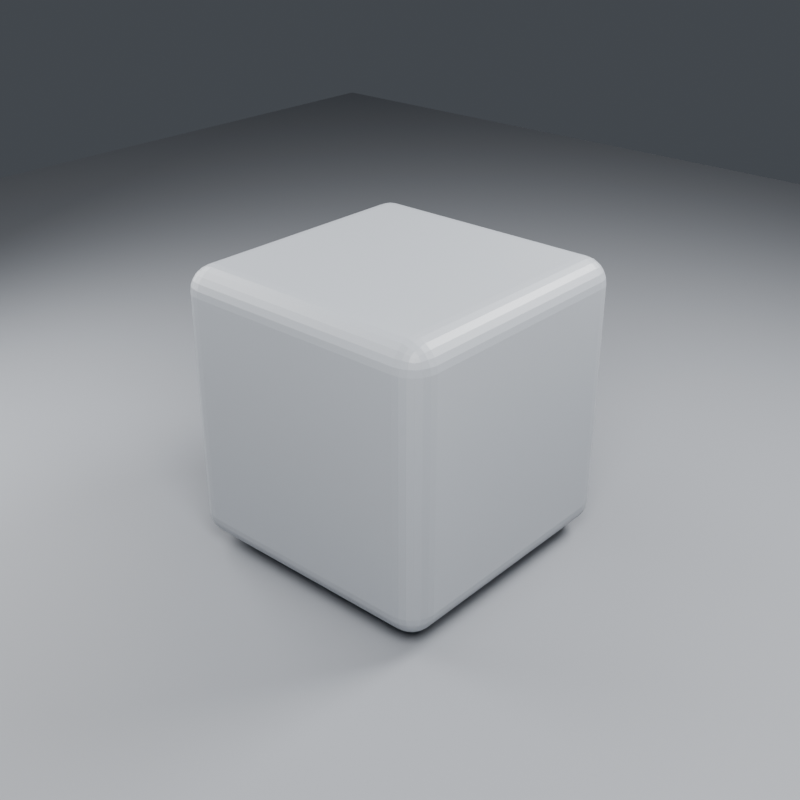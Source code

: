 # Source: preflight.blend  (saved by Blender 5.2.44; exported with 4.5.12 LTS)
import bpy
from mathutils import Matrix  # noqa: F401  (used for matrix-valued properties, if any)

bpy.ops.wm.read_factory_settings(use_empty=True)
scene = bpy.context.scene
scene.name = 'Scene'

# ---- collections
col_collection = bpy.data.collections.new('Collection'); scene.collection.children.link(col_collection)

# ---- materials (node trees are filled in below, after node groups)
mat_preflight_neutral_gray = bpy.data.materials.new('Preflight Neutral Gray')
mat_preflight_neutral_gray.diffuse_color = (0.34, 0.36, 0.39, 1.0)
mat_preflight_ground_gray = bpy.data.materials.new('Preflight Ground Gray')
mat_preflight_ground_gray.diffuse_color = (0.22, 0.23, 0.25, 1.0)

# ---- material node trees
mat_preflight_neutral_gray.use_nodes = True; mat_preflight_neutral_gray.node_tree.nodes.clear()
_N = mat_preflight_neutral_gray.node_tree.nodes; _L = mat_preflight_neutral_gray.node_tree.links
n0 = _N.new('ShaderNodeBsdfPrincipled'); n0.name = 'Principled BSDF'; n0.location = (0, 0)
n0.inputs[0].default_value = (0.34, 0.36, 0.39, 1.0)
n0.inputs[2].default_value = 0.42
n0.inputs[10].default_value = 0.005
n1 = _N.new('ShaderNodeOutputMaterial'); n1.name = 'Material Output'; n1.location = (0, 0)
_L.new(n0.outputs[0], n1.inputs[0])
n1.is_active_output = True
mat_preflight_ground_gray.use_nodes = True; mat_preflight_ground_gray.node_tree.nodes.clear()
_N = mat_preflight_ground_gray.node_tree.nodes; _L = mat_preflight_ground_gray.node_tree.links
n0 = _N.new('ShaderNodeBsdfPrincipled'); n0.name = 'Principled BSDF'; n0.location = (0, 0)
n0.inputs[0].default_value = (0.22, 0.23, 0.25, 1.0)
n0.inputs[2].default_value = 0.58
n0.inputs[10].default_value = 0.005
n1 = _N.new('ShaderNodeOutputMaterial'); n1.name = 'Material Output'; n1.location = (0, 0)
_L.new(n0.outputs[0], n1.inputs[0])
n1.is_active_output = True

# ---- world
world_world = bpy.data.worlds.new('World'); scene.world = world_world
world_world.use_nodes = True; world_world.node_tree.nodes.clear()
_N = world_world.node_tree.nodes; _L = world_world.node_tree.links
n0 = _N.new('ShaderNodeBackground'); n0.name = 'Background'; n0.location = (0, 0)
n0.inputs[0].default_value = (0.18, 0.2, 0.23, 1.0)
n0.inputs[1].default_value = 0.35
n1 = _N.new('ShaderNodeOutputWorld'); n1.name = 'World Output'; n1.location = (0, 0)
_L.new(n0.outputs[0], n1.inputs[0])
n1.is_active_output = True
world_world.color = (0.05088, 0.05088, 0.05088)
world_world.sun_shadow_jitter_overblur = 0.0

# ---- cameras
cam_preflight_camera = bpy.data.cameras.new('Preflight Camera')
cam_preflight_camera.lens = 52.0

# ---- lights
light_key_light = bpy.data.lights.new('Key Light', 'AREA')
light_key_light.energy = 900.0
light_key_light.shape = 'DISK'
light_key_light.size = 4.0
light_fill_light = bpy.data.lights.new('Fill Light', 'AREA')
light_fill_light.energy = 500.0
light_fill_light.shape = 'DISK'
light_fill_light.size = 5.0
light_rim_light = bpy.data.lights.new('Rim Light', 'AREA')
light_rim_light.energy = 750.0
light_rim_light.shape = 'DISK'
light_rim_light.size = 3.0

# ---- meshes
me_x = bpy.data.meshes.new('立方体')
me_x.from_pydata([(-1.0, -1.0, -1.0), (-1.0, -1.0, 1.0), (-1.0, 1.0, -1.0), (-1.0, 1.0, 1.0), (1.0, -1.0, -1.0), (1.0, -1.0, 1.0), (1.0, 1.0, -1.0), (1.0, 1.0, 1.0)], [], [(0, 1, 3, 2), (2, 3, 7, 6), (6, 7, 5, 4), (4, 5, 1, 0), (2, 6, 4, 0), (7, 3, 1, 5)])
_uv = me_x.uv_layers.new(name='UV贴图')
_uv.uv.foreach_set('vector', [0.375, 0.0, 0.625, 0.0, 0.625, 0.25, 0.375, 0.25, 0.375, 0.25, 0.625, 0.25, 0.625, 0.5, 0.375, 0.5, 0.375, 0.5, 0.625, 0.5, 0.625, 0.75, 0.375, 0.75, 0.375, 0.75, 0.625, 0.75, 0.625, 1.0, 0.375, 1.0, 0.125, 0.5, 0.375, 0.5, 0.375, 0.75, 0.125, 0.75, 0.625, 0.5, 0.875, 0.5, 0.875, 0.75, 0.625, 0.75])
me_x.materials.append(mat_preflight_neutral_gray)
me_x.update()
me_x_1 = bpy.data.meshes.new('平面')
me_x_1.from_pydata([(-10.0, -10.0, 0.0), (10.0, -10.0, 0.0), (-10.0, 10.0, 0.0), (10.0, 10.0, 0.0)], [], [(0, 1, 3, 2)])
_uv = me_x_1.uv_layers.new(name='UV贴图')
_uv.uv.foreach_set('vector', [0.0, 0.0, 1.0, 0.0, 1.0, 1.0, 0.0, 1.0])
me_x_1.materials.append(mat_preflight_ground_gray)
me_x_1.update()

# ---- objects
ob_preflight_camera = bpy.data.objects.new('Preflight Camera', cam_preflight_camera)
ob_key_light = bpy.data.objects.new('Key Light', light_key_light)
ob_fill_light = bpy.data.objects.new('Fill Light', light_fill_light)
ob_rim_light = bpy.data.objects.new('Rim Light', light_rim_light)
ob_preflight_beveled_cube = bpy.data.objects.new('Preflight Beveled Cube', me_x)
ob_preflight_ground = bpy.data.objects.new('Preflight Ground', me_x_1)

# ---- transforms, parenting, visibility, modifiers, constraints
ob_preflight_camera.location = (4.6, -5.2, 3.6)
ob_preflight_camera.rotation_euler = (1.092, 4.74e-08, 0.7243)
ob_key_light.location = (4.0, -4.0, 5.5)
ob_key_light.rotation_euler = (0.8086, -4.013e-08, 0.7854)
ob_fill_light.location = (-4.5, -1.5, 2.8)
ob_fill_light.rotation_euler = (1.053, 1.18e-07, -1.249)
ob_rim_light.location = (2.5, 4.0, 4.5)
ob_rim_light.rotation_euler = (0.8202, -9.4e-09, 2.583)
ob_preflight_beveled_cube.location = (0.0, 0.0, 0.0)
_m = ob_preflight_beveled_cube.modifiers.new('Rounded Edges', 'BEVEL')
_m.width = 0.18
_m.width_pct = 0.18
_m.segments = 6
ob_preflight_ground.location = (0.0, 0.0, -1.08)

# ---- collection membership
scene.collection.objects.link(ob_preflight_camera)
scene.collection.objects.link(ob_key_light)
scene.collection.objects.link(ob_fill_light)
scene.collection.objects.link(ob_rim_light)
col_collection.objects.link(ob_preflight_beveled_cube)
col_collection.objects.link(ob_preflight_ground)

# ---- scene / render settings (as saved in the file)
scene.camera = ob_preflight_camera
scene.frame_start = 1; scene.frame_end = 250; scene.frame_set(1)
scene.render.engine = 'BLENDER_EEVEE_NEXT'
scene.render.image_settings.color_mode = 'RGB'
scene.render.resolution_x = 512
scene.render.resolution_y = 512
scene.render.bake_bias = 0.0
scene.render.bake_samples = 0
scene.render.compositor_device = 'GPU'
scene.eevee.use_volume_custom_range = False
scene.eevee.fast_gi_thickness_near = 0.1
scene.eevee.fast_gi_thickness_far = 0.0
scene.eevee.ray_tracing_options.screen_trace_thickness = 0.1
bpy.context.view_layer.update()
